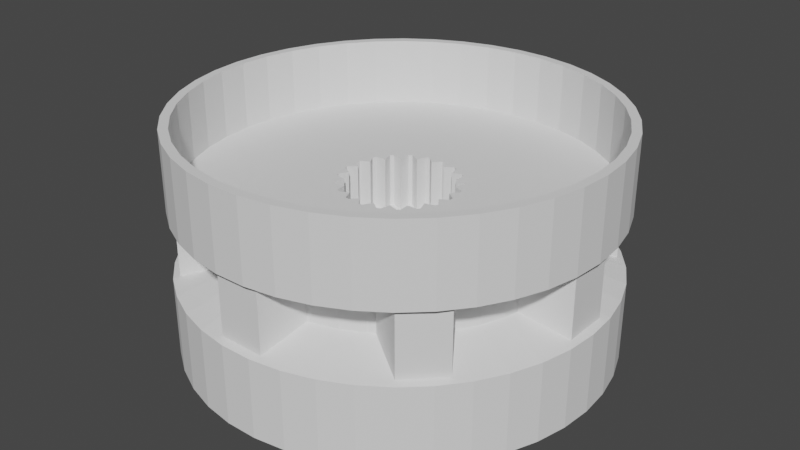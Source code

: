 # Source: WheelDrive.blend  (saved by Blender 2.82.7; exported with 4.5.12 LTS)
import bpy
from mathutils import Matrix  # noqa: F401  (used for matrix-valued properties, if any)

bpy.ops.wm.read_factory_settings(use_empty=True)
scene = bpy.context.scene
scene.name = 'Scene'

# ---- collections
col_wheeldrive = bpy.data.collections.new('WheelDrive'); scene.collection.children.link(col_wheeldrive)

# ---- materials (node trees are filled in below, after node groups)
mat_stldefaultmaterial = bpy.data.materials.new('STLDefaultMaterial')
mat_stldefaultmaterial.use_transparent_shadow = False

# ---- material node trees

# ---- world
world_world = bpy.data.worlds.new('World'); scene.world = world_world
world_world.use_nodes = True; world_world.node_tree.nodes.clear()
_N = world_world.node_tree.nodes; _L = world_world.node_tree.links
n0 = _N.new('ShaderNodeOutputWorld'); n0.name = 'World Output'; n0.location = (300, 300)
n1 = _N.new('ShaderNodeBackground'); n1.name = 'Background'; n1.location = (10, 300)
n1.inputs[0].default_value = (0.05088, 0.05088, 0.05088, 1.0)
_L.new(n1.outputs[0], n0.inputs[0])
n0.is_active_output = True
world_world.color = (0.05088, 0.05088, 0.05088)
world_world.use_sun_shadow = False
world_world.sun_shadow_jitter_overblur = 0.0

# ---- meshes
me_wheeldrive = bpy.data.meshes.new('WheelDrive')
me_wheeldrive.from_pydata([(1.084e-10, 0.1234, -0.04371), (0.03636, 0.1179, -0.04371), (0.06741, 0.2185, -0.04338), (7.105e-16, 0.2287, -0.04338), (0.06949, 0.1019, -0.04371), (0.1288, 0.189, -0.04338), (0.09644, 0.07691, -0.04371), (0.1788, 0.1426, -0.04338), (0.1148, 0.04507, -0.04371), (0.2129, 0.08355, -0.04338), (0.123, 0.009218, -0.04371), (0.228, 0.01709, -0.04338), (0.1203, -0.02745, -0.04371), (0.223, -0.05089, -0.04338), (0.1068, -0.06168, -0.04371), (0.1981, -0.1143, -0.04338), (0.0839, -0.09042, -0.04371), (0.1555, -0.1676, -0.04338), (0.05352, -0.1111, -0.04371), (0.09922, -0.206, -0.04338), (0.01838, -0.122, -0.04371), (0.03408, -0.2261, -0.04338), (-0.01838, -0.122, -0.04371), (-0.03408, -0.2261, -0.04338), (-0.05352, -0.1111, -0.04371), (-0.09922, -0.206, -0.04338), (-0.0839, -0.09042, -0.04371), (-0.1555, -0.1676, -0.04338), (-0.1068, -0.06168, -0.04371), (-0.1981, -0.1143, -0.04338), (-0.1203, -0.02745, -0.04371), (-0.223, -0.05089, -0.04338), (-0.123, 0.009218, -0.04371), (-0.228, 0.01709, -0.04338), (-0.1148, 0.04507, -0.04371), (-0.2129, 0.08355, -0.04338), (-0.09644, 0.07691, -0.04371), (-0.1788, 0.1426, -0.04338), (-0.06949, 0.1019, -0.04371), (-0.1288, 0.189, -0.04338), (-0.03636, 0.1179, -0.04371), (-0.06741, 0.2185, -0.04338), (5.081e-05, 0.229, -0.04097), (0.06754, 0.2188, -0.04097), (0.05092, 0.2219, -0.03986), (0.05094, 0.2219, 0.2), (0.05065, 0.2219, 0.2), (0.05022, 0.2219, 0.2), (0.05024, 0.2219, -0.04017), (0.129, 0.1891, -0.04097), (0.1141, 0.1971, -0.03986), (0.1141, 0.1971, 0.2), (0.1138, 0.1971, 0.2), (0.1134, 0.1972, 0.2), (0.1134, 0.1972, -0.04017), (0.179, 0.1427, -0.04097), (0.1671, 0.1547, -0.03986), (0.1671, 0.1547, 0.2), (0.1669, 0.1548, 0.2), (0.1665, 0.155, 0.2), (0.1665, 0.155, -0.04017), (0.2132, 0.0836, -0.04097), (0.2053, 0.09857, -0.03986), (0.2053, 0.09855, 0.2), (0.2051, 0.09876, 0.2), (0.2048, 0.09907, 0.2), (0.2048, 0.09905, -0.04017), (0.2283, 0.01706, -0.04097), (0.2252, 0.03368, -0.03986), (0.2252, 0.03367, 0.2), (0.2251, 0.03393, 0.2), (0.2249, 0.03431, 0.2), (0.2249, 0.03429, -0.04017), (0.2232, -0.051, -0.04097), (0.2251, -0.03419, -0.03986), (0.2251, -0.03421, 0.2), (0.2251, -0.03393, 0.2), (0.225, -0.0335, 0.2), (0.225, -0.03352, -0.04017), (0.1983, -0.1145, -0.04097), (0.205, -0.09903, -0.03986), (0.205, -0.09905, 0.2), (0.2051, -0.09876, 0.2), (0.2051, -0.09833, 0.2), (0.2051, -0.09835, -0.04017), (0.1557, -0.1679, -0.04097), (0.1667, -0.1551, -0.03986), (0.1667, -0.1551, 0.2), (0.1669, -0.1548, 0.2), (0.167, -0.1544, 0.2), (0.167, -0.1544, -0.04017), (0.0993, -0.2063, -0.04097), (0.1136, -0.1973, -0.03986), (0.1136, -0.1973, 0.2), (0.1138, -0.1971, 0.2), (0.1141, -0.1968, 0.2), (0.1141, -0.1968, -0.04017), (0.03407, -0.2264, -0.04097), (0.05042, -0.2221, -0.03986), (0.0504, -0.2221, 0.2), (0.05065, -0.2219, 0.2), (0.05102, -0.2217, 0.2), (0.051, -0.2217, -0.04017), (-0.03418, -0.2264, -0.04097), (-0.01727, -0.227, -0.03986), (-0.01729, -0.2271, 0.2), (-0.01701, -0.227, 0.2), (-0.01659, -0.2269, 0.2), (-0.01661, -0.2269, -0.04017), (-0.09939, -0.2063, -0.04097), (-0.08343, -0.2119, -0.03986), (-0.08345, -0.2119, 0.2), (-0.08316, -0.2119, 0.2), (-0.08273, -0.2119, 0.2), (-0.08275, -0.2119, -0.04017), (-0.1558, -0.1678, -0.04097), (-0.1422, -0.1779, -0.03986), (-0.1422, -0.1779, 0.2), (-0.1419, -0.178, 0.2), (-0.1415, -0.1781, 0.2), (-0.1415, -0.1781, -0.04017), (-0.1983, -0.1144, -0.04097), (-0.1883, -0.1281, -0.03986), (-0.1883, -0.128, 0.2), (-0.1881, -0.1282, 0.2), (-0.1877, -0.1285, 0.2), (-0.1877, -0.1285, -0.04017), (-0.2232, -0.0509, -0.04097), (-0.2177, -0.06687, -0.03986), (-0.2177, -0.06686, 0.2), (-0.2175, -0.06709, 0.2), (-0.2173, -0.06744, 0.2), (-0.2173, -0.06742, -0.04017), (-0.2283, 0.01716, -0.04097), (-0.2277, 0.0002573, -0.03986), (-0.2277, 0.0002758, 0.2), (-0.2276, -2.923e-09, 0.2), (-0.2275, -0.0004098, 0.2), (-0.2275, -0.0003877, -0.04017), (-0.2131, 0.0837, -0.04097), (-0.2175, 0.06736, -0.03986), (-0.2175, 0.06738, 0.2), (-0.2175, 0.06709, 0.2), (-0.2175, 0.06666, 0.2), (-0.2175, 0.06668, -0.04017), (-0.179, 0.1428, -0.04097), (-0.188, 0.1285, -0.03986), (-0.188, 0.1285, 0.2), (-0.1881, 0.1282, 0.2), (-0.1882, 0.1278, 0.2), (-0.1882, 0.1278, -0.04017), (-0.1289, 0.1892, -0.04097), (-0.1418, 0.1782, -0.03986), (-0.1418, 0.1782, 0.2), (-0.1419, 0.178, 0.2), (-0.1422, 0.1776, 0.2), (-0.1421, 0.1776, -0.04017), (-0.06744, 0.2188, -0.04097), (-0.08295, 0.2121, -0.03986), (-0.08294, 0.2121, 0.2), (-0.08316, 0.2119, 0.2), (-0.08349, 0.2116, 0.2), (-0.08347, 0.2116, -0.04017), (-0.01676, 0.2271, -0.03986), (-0.01674, 0.2271, 0.2), (-0.01701, 0.227, 0.2), (-0.01741, 0.2268, 0.2), (-0.01739, 0.2268, -0.04017), (-0.2403, -0.1067, -0.03361), (-0.2333, -0.1213, -0.03361), (0.2628, -0.008069, -0.03361), (0.2628, 0.008069, -0.03361), (-0.261, -0.03119, -0.03361), (-0.2586, -0.04714, -0.03361), (0.1035, 0.2417, -0.03361), (0.08849, 0.2476, -0.03361), (-0.1981, -0.1728, -0.03361), (-0.1871, -0.1847, -0.03361), (0.1575, -0.2105, -0.03361), (0.1701, -0.2004, -0.03361), (-0.05061, 0.258, -0.03361), (-0.06634, 0.2544, -0.03361), (0.01159, -0.2626, -0.03361), (0.02768, -0.2614, -0.03361), (0.2126, -0.1547, -0.03361), (0.2217, -0.1414, -0.03361), (0.02768, 0.2614, -0.03361), (0.01159, 0.2626, -0.03361), (0.2217, 0.1414, -0.03361), (0.2126, 0.1547, -0.03361), (-0.2333, 0.1213, -0.03361), (-0.2403, 0.1067, -0.03361), (0.2487, -0.08517, -0.03361), (0.2535, -0.06974, -0.03361), (-0.1244, 0.2316, -0.03361), (-0.1384, 0.2235, -0.03361), (-0.2586, 0.04714, -0.03361), (-0.261, 0.03119, -0.03361), (0.1701, 0.2004, -0.03361), (0.1575, 0.2105, -0.03361), (0.2535, 0.06974, -0.03361), (0.2487, 0.08517, -0.03361), (0.08849, -0.2476, -0.03361), (0.1035, -0.2417, -0.03361), (-0.1384, -0.2235, -0.03361), (-0.1244, -0.2316, -0.03361), (-0.06634, -0.2544, -0.03361), (-0.05061, -0.258, -0.03361), (-0.1871, 0.1847, -0.03361), (-0.1981, 0.1728, -0.03361), (-0.935, 7.036e-08, -0.501), (-0.935, 4.969e-08, -0.1498), (-0.9246, 0.1394, -0.1498), (-0.9246, 0.1394, -0.501), (-0.8935, 0.2756, -0.1498), (-0.8935, 0.2756, -0.501), (-0.8424, 0.4057, -0.1498), (-0.8424, 0.4057, -0.501), (-0.7725, 0.5267, -0.1498), (-0.7725, 0.5267, -0.501), (-0.6854, 0.636, -0.1498), (-0.6854, 0.636, -0.501), (-0.583, 0.731, -0.1498), (-0.583, 0.731, -0.501), (-0.4675, 0.8097, -0.1498), (-0.4675, 0.8097, -0.501), (-0.3416, 0.8704, -0.1498), (-0.3416, 0.8704, -0.501), (-0.2081, 0.9116, -0.1498), (-0.2081, 0.9116, -0.501), (-0.06987, 0.9324, -0.1498), (-0.06987, 0.9324, -0.501), (0.06987, 0.9324, -0.1498), (0.06987, 0.9324, -0.501), (0.2081, 0.9116, -0.1498), (0.2081, 0.9116, -0.501), (0.3416, 0.8704, -0.1498), (0.3416, 0.8704, -0.501), (0.4675, 0.8097, -0.1498), (0.4675, 0.8097, -0.501), (0.583, 0.731, -0.1498), (0.583, 0.731, -0.501), (0.6854, 0.636, -0.1498), (0.6854, 0.636, -0.501), (0.7725, 0.5267, -0.1498), (0.7725, 0.5267, -0.501), (0.8424, 0.4057, -0.1498), (0.8424, 0.4057, -0.501), (0.8935, 0.2756, -0.1498), (0.8935, 0.2756, -0.501), (0.9246, 0.1394, -0.1498), (0.9246, 0.1394, -0.501), (0.935, -1.138e-07, -0.1498), (0.935, -9.312e-08, -0.501), (0.9246, -0.1394, -0.1498), (0.9246, -0.1394, -0.501), (0.8935, -0.2756, -0.1498), (0.8935, -0.2756, -0.501), (0.8424, -0.4057, -0.1498), (0.8424, -0.4057, -0.501), (0.7725, -0.5267, -0.1498), (0.7725, -0.5267, -0.501), (0.6854, -0.636, -0.1498), (0.6854, -0.636, -0.501), (0.583, -0.731, -0.1498), (0.583, -0.731, -0.501), (0.4675, -0.8097, -0.1498), (0.4675, -0.8097, -0.501), (0.3416, -0.8704, -0.1498), (0.3416, -0.8704, -0.501), (0.2081, -0.9116, -0.1498), (0.2081, -0.9116, -0.501), (0.06987, -0.9324, -0.1498), (0.06987, -0.9324, -0.501), (-0.06987, -0.9324, -0.1498), (-0.06987, -0.9324, -0.501), (-0.2081, -0.9116, -0.1498), (-0.2081, -0.9116, -0.501), (-0.3416, -0.8704, -0.1498), (-0.3416, -0.8704, -0.501), (-0.4675, -0.8097, -0.1498), (-0.4675, -0.8097, -0.501), (-0.583, -0.731, -0.1498), (-0.583, -0.731, -0.501), (-0.6854, -0.636, -0.1498), (-0.6854, -0.636, -0.501), (-0.7725, -0.5267, -0.1498), (-0.7725, -0.5267, -0.501), (-0.8424, -0.4057, -0.1498), (-0.8424, -0.4057, -0.501), (-0.8935, -0.2756, -0.1498), (-0.8935, -0.2756, -0.501), (-0.9246, -0.1394, -0.1498), (-0.9246, -0.1394, -0.501), (-0.935, -0.001, 0.1508), (-0.935, 2.91e-08, 0.2), (-0.9246, 0.1394, 0.2), (-0.9247, 0.1384, 0.1508), (-0.8935, 0.2756, 0.2), (-0.8938, 0.2746, 0.1508), (-0.8424, 0.4057, 0.2), (-0.8428, 0.4048, 0.1508), (-0.7725, 0.5267, 0.2), (-0.7731, 0.5259, 0.1508), (-0.6854, 0.636, 0.2), (-0.6861, 0.6352, 0.1508), (-0.583, 0.731, 0.2), (-0.5837, 0.7304, 0.1508), (-0.4675, 0.8097, 0.2), (-0.4684, 0.8092, 0.1508), (-0.3416, 0.8704, 0.2), (-0.3425, 0.87, 0.1508), (-0.2081, 0.9116, 0.2), (-0.209, 0.9113, 0.1508), (-0.06987, 0.9324, 0.2), (-0.07087, 0.9323, 0.1508), (0.06987, 0.9324, 0.2), (0.06888, 0.9325, 0.1508), (0.2081, 0.9116, 0.2), (0.2071, 0.9118, 0.1508), (0.3416, 0.8704, 0.2), (0.3407, 0.8707, 0.1508), (0.4675, 0.8097, 0.2), (0.4666, 0.8102, 0.1508), (0.583, 0.731, 0.2), (0.5822, 0.7316, 0.1508), (0.6854, 0.636, 0.2), (0.6847, 0.6367, 0.1508), (0.7725, 0.5267, 0.2), (0.772, 0.5275, 0.1508), (0.8424, 0.4057, 0.2), (0.842, 0.4066, 0.1508), (0.8935, 0.2756, 0.2), (0.8932, 0.2766, 0.1508), (0.9246, 0.1394, 0.2), (0.9244, 0.1403, 0.1508), (0.935, -1.344e-07, 0.2), (0.935, 0.0009999, 0.1508), (0.9246, -0.1394, 0.2), (0.9247, -0.1384, 0.1508), (0.8935, -0.2756, 0.2), (0.8938, -0.2746, 0.1508), (0.8424, -0.4057, 0.2), (0.8428, -0.4048, 0.1508), (0.7725, -0.5267, 0.2), (0.7731, -0.5259, 0.1508), (0.6854, -0.636, 0.2), (0.6861, -0.6352, 0.1508), (0.583, -0.731, 0.2), (0.5837, -0.7304, 0.1508), (0.4675, -0.8097, 0.2), (0.4684, -0.8092, 0.1508), (0.3416, -0.8704, 0.2), (0.3425, -0.87, 0.1508), (0.2081, -0.9116, 0.2), (0.209, -0.9113, 0.1508), (0.06987, -0.9324, 0.2), (0.07087, -0.9323, 0.1508), (-0.06987, -0.9324, 0.2), (-0.06888, -0.9325, 0.1508), (-0.2081, -0.9116, 0.2), (-0.2071, -0.9118, 0.1508), (-0.3416, -0.8704, 0.2), (-0.3407, -0.8707, 0.1508), (-0.4675, -0.8097, 0.2), (-0.4666, -0.8102, 0.1508), (-0.583, -0.731, 0.2), (-0.5822, -0.7316, 0.1508), (-0.6854, -0.636, 0.2), (-0.6847, -0.6367, 0.1508), (-0.7725, -0.5267, 0.2), (-0.772, -0.5275, 0.1508), (-0.8424, -0.4057, 0.2), (-0.842, -0.4066, 0.1508), (-0.8935, -0.2756, 0.2), (-0.8932, -0.2766, 0.1508), (-0.9246, -0.1394, 0.2), (-0.9244, -0.1403, 0.1508), (-0.9, 4.145e-08, -0.1385), (-0.9, 0.1, -0.1409), (-0.8085, 0.1219, -0.1117), (-0.6929, 0.1495, -0.07698), (-0.6792, 0.2095, -0.07698), (-0.6404, 0.3084, -0.07698), (-0.5899, 0.3958, -0.07698), (-0.5982, 0.4078, -0.08126), (-0.7071, 0.5657, -0.1411), (-0.6602, 0.6126, -0.1387), (-0.5657, 0.7071, -0.1403), (-0.5622, 0.705, -0.139), (-0.3844, 0.5957, -0.07698), (-0.3554, 0.6155, -0.07698), (-0.2597, 0.6616, -0.07698), (-0.1582, 0.6929, -0.07698), (-0.1374, 0.6961, -0.07698), (-0.1, 0.9, -0.1409), (-0.06745, 0.9, -0.1393), (0.06745, 0.9, -0.1393), (0.1, 0.9, -0.1409), (0.1491, 0.6943, -0.07698), (0.1582, 0.6929, -0.07698), (0.2597, 0.6616, -0.07698), (0.3554, 0.6155, -0.07698), (0.3944, 0.5889, -0.07698), (0.5617, 0.7044, -0.1388), (0.5657, 0.7071, -0.1403), (0.6602, 0.6126, -0.1387), (0.7071, 0.5657, -0.1411), (0.6187, 0.4219, -0.08936), (0.5961, 0.385, -0.07698), (0.6404, 0.3084, -0.07698), (0.6792, 0.2095, -0.07698), (0.6956, 0.1375, -0.07698), (0.7933, 0.1196, -0.1067), (0.9, 0.1, -0.1409), (0.9, -1.038e-07, -0.1385), (0.9, -0.1, -0.1409), (0.8085, -0.1219, -0.1117), (0.6929, -0.1495, -0.07698), (0.6792, -0.2095, -0.07698), (0.6404, -0.3084, -0.07698), (0.5899, -0.3958, -0.07698), (0.5982, -0.4078, -0.08126), (0.7071, -0.5657, -0.1411), (0.6602, -0.6126, -0.1387), (0.5657, -0.7071, -0.1403), (0.5622, -0.705, -0.139), (0.3844, -0.5957, -0.07698), (0.3554, -0.6155, -0.07698), (0.2597, -0.6616, -0.07698), (0.1582, -0.6929, -0.07698), (0.1374, -0.6961, -0.07698), (0.1, -0.9, -0.1409), (0.06745, -0.9, -0.1393), (-0.06745, -0.9, -0.1393), (-0.1, -0.9, -0.1409), (-0.1491, -0.6943, -0.07698), (-0.1582, -0.6929, -0.07698), (-0.2597, -0.6616, -0.07698), (-0.3554, -0.6155, -0.07698), (-0.3944, -0.5889, -0.07698), (-0.5617, -0.7044, -0.1388), (-0.5657, -0.7071, -0.1403), (-0.6602, -0.6126, -0.1387), (-0.7071, -0.5657, -0.1411), (-0.6187, -0.4219, -0.08936), (-0.5961, -0.385, -0.07698), (-0.6404, -0.3084, -0.07698), (-0.6792, -0.2095, -0.07698), (-0.6956, -0.1375, -0.07698), (-0.7933, -0.1196, -0.1067), (-0.9, -0.1, -0.1409), (-0.6792, 0.2095, 0.07698), (-0.6404, 0.3084, 0.07698), (-0.5899, 0.3958, 0.07698), (-0.5981, 0.4077, 0.08127), (-0.3554, 0.6155, 0.07698), (-0.2597, 0.6616, 0.07698), (-0.1582, 0.6929, 0.07698), (-0.1374, 0.6961, 0.07698), (-0.0683, 0.9, 0.1402), (-0.1, 0.9, 0.1417), (0.1582, 0.6929, 0.07698), (0.2597, 0.6616, 0.07698), (0.3554, 0.6155, 0.07698), (0.3944, 0.5889, 0.07698), (0.5593, 0.7027, 0.1387), (0.6404, 0.3084, 0.07698), (0.6792, 0.2095, 0.07698), (0.6956, 0.1375, 0.07698), (0.7921, 0.1198, 0.1067), (0.6792, -0.2095, 0.07698), (0.6404, -0.3084, 0.07698), (0.5899, -0.3958, 0.07698), (0.5981, -0.4077, 0.08127), (0.3554, -0.6155, 0.07698), (0.2597, -0.6616, 0.07698), (0.1582, -0.6929, 0.07698), (0.1374, -0.6961, 0.07698), (0.0683, -0.9, 0.1402), (0.1, -0.9, 0.1417), (-0.1582, -0.6929, 0.07698), (-0.2597, -0.6616, 0.07698), (-0.3554, -0.6155, 0.07698), (-0.3944, -0.5889, 0.07698), (-0.5593, -0.7027, 0.1387), (-0.6404, -0.3084, 0.07698), (-0.6792, -0.2095, 0.07698), (-0.6956, -0.1375, 0.07698), (-0.7921, -0.1198, 0.1067), (-0.8952, 5.37e-09, 0.5), (-0.8952, 2.303e-08, 0.2), (-0.8852, 0.1334, 0.2), (-0.8852, 0.1334, 0.5), (-0.8554, 0.2639, 0.2), (-0.8554, 0.2639, 0.5), (-0.8065, 0.3884, 0.2), (-0.8065, 0.3884, 0.5), (-0.7396, 0.5043, 0.2), (-0.7396, 0.5043, 0.5), (-0.6562, 0.6089, 0.2), (-0.6562, 0.6089, 0.5), (-0.5581, 0.6999, 0.2), (-0.5581, 0.6999, 0.5), (-0.4476, 0.7752, 0.2), (-0.4476, 0.7752, 0.5), (-0.327, 0.8333, 0.2), (-0.327, 0.8333, 0.5), (-0.1992, 0.8727, 0.2), (-0.1992, 0.8727, 0.5), (-0.0669, 0.8927, 0.2), (-0.0669, 0.8927, 0.5), (0.0669, 0.8927, 0.2), (0.0669, 0.8927, 0.5), (0.1992, 0.8727, 0.2), (0.1992, 0.8727, 0.5), (0.327, 0.8333, 0.2), (0.327, 0.8333, 0.5), (0.4476, 0.7752, 0.2), (0.4476, 0.7752, 0.5), (0.5581, 0.6999, 0.2), (0.5581, 0.6999, 0.5), (0.6562, 0.6089, 0.2), (0.6562, 0.6089, 0.5), (0.7396, 0.5043, 0.2), (0.7396, 0.5043, 0.5), (0.8065, 0.3884, 0.2), (0.8065, 0.3884, 0.5), (0.8554, 0.2639, 0.2), (0.8554, 0.2639, 0.5), (0.8852, 0.1334, 0.2), (0.8852, 0.1334, 0.5), (0.8952, -1.248e-07, 0.2), (0.8952, -1.425e-07, 0.5), (0.8852, -0.1334, 0.2), (0.8852, -0.1334, 0.5), (0.8554, -0.2639, 0.2), (0.8554, -0.2639, 0.5), (0.8065, -0.3884, 0.2), (0.8065, -0.3884, 0.5), (0.7396, -0.5043, 0.2), (0.7396, -0.5043, 0.5), (0.6562, -0.6089, 0.2), (0.6562, -0.6089, 0.5), (0.5581, -0.6999, 0.2), (0.5581, -0.6999, 0.5), (0.4476, -0.7752, 0.2), (0.4476, -0.7752, 0.5), (0.327, -0.8333, 0.2), (0.327, -0.8333, 0.5), (0.1992, -0.8727, 0.2), (0.1992, -0.8727, 0.5), (0.0669, -0.8927, 0.2), (0.0669, -0.8927, 0.5), (-0.0669, -0.8927, 0.2), (-0.0669, -0.8927, 0.5), (-0.1992, -0.8727, 0.2), (-0.1992, -0.8727, 0.5), (-0.327, -0.8333, 0.2), (-0.327, -0.8333, 0.5), (-0.4476, -0.7752, 0.2), (-0.4476, -0.7752, 0.5), (-0.5581, -0.6999, 0.2), (-0.5581, -0.6999, 0.5), (-0.6562, -0.6089, 0.2), (-0.6562, -0.6089, 0.5), (-0.7396, -0.5043, 0.2), (-0.7396, -0.5043, 0.5), (-0.8065, -0.3884, 0.2), (-0.8065, -0.3884, 0.5), (-0.8554, -0.2639, 0.2), (-0.8554, -0.2639, 0.5), (-0.8852, -0.1334, 0.2), (-0.8852, -0.1334, 0.5), (-0.935, 1.144e-08, 0.5), (-0.9246, 0.1394, 0.5), (-0.8935, 0.2756, 0.5), (-0.8424, 0.4057, 0.5), (-0.7725, 0.5267, 0.5), (-0.6854, 0.636, 0.5), (-0.583, 0.731, 0.5), (-0.4675, 0.8097, 0.5), (-0.3416, 0.8704, 0.5), (-0.2081, 0.9116, 0.5), (-0.06987, 0.9324, 0.5), (0.06987, 0.9324, 0.5), (0.2081, 0.9116, 0.5), (0.3416, 0.8704, 0.5), (0.4675, 0.8097, 0.5), (0.583, 0.731, 0.5), (0.6854, 0.636, 0.5), (0.7725, 0.5267, 0.5), (0.8424, 0.4057, 0.5), (0.8935, 0.2756, 0.5), (0.9246, 0.1394, 0.5), (0.935, -1.52e-07, 0.5), (0.9246, -0.1394, 0.5), (0.8935, -0.2756, 0.5), (0.8424, -0.4057, 0.5), (0.7725, -0.5267, 0.5), (0.6854, -0.636, 0.5), (0.583, -0.731, 0.5), (0.4675, -0.8097, 0.5), (0.3416, -0.8704, 0.5), (0.2081, -0.9116, 0.5), (0.06987, -0.9324, 0.5), (-0.06987, -0.9324, 0.5), (-0.2081, -0.9116, 0.5), (-0.3416, -0.8704, 0.5), (-0.4675, -0.8097, 0.5), (-0.583, -0.731, 0.5), (-0.6854, -0.636, 0.5), (-0.7725, -0.5267, 0.5), (-0.8424, -0.4057, 0.5), (-0.8935, -0.2756, 0.5), (-0.9246, -0.1394, 0.5), (-0.2611, 0.03119, 0.2), (-0.2599, 0.03917, 0.2), (-0.2587, 0.04715, 0.2), (-0.2403, 0.1068, 0.2), (-0.2368, 0.114, 0.2), (-0.2333, 0.1213, 0.2), (-0.1981, 0.1728, 0.2), (-0.1926, 0.1788, 0.2), (-0.1872, 0.1847, 0.2), (-0.1384, 0.2236, 0.2), (-0.1314, 0.2276, 0.2), (-0.1244, 0.2316, 0.2), (-0.06635, 0.2544, 0.2), (-0.05848, 0.2562, 0.2), (-0.05061, 0.258, 0.2), (0.01159, 0.2627, 0.2), (0.01964, 0.2621, 0.2), (0.02769, 0.2615, 0.2), (0.0885, 0.2476, 0.2), (0.09601, 0.2446, 0.2), (0.1035, 0.2417, 0.2), (0.1575, 0.2105, 0.2), (0.1639, 0.2055, 0.2), (0.1702, 0.2004, 0.2), (0.2126, 0.1547, 0.2), (0.2171, 0.148, 0.2), (0.2217, 0.1414, 0.2), (0.2488, 0.08517, 0.2), (0.2511, 0.07746, 0.2), (0.2535, 0.06975, 0.2), (0.2628, 0.008069, 0.2), (0.2628, -4.496e-08, 0.2), (0.2628, -0.008069, 0.2), (0.2535, -0.06975, 0.2), (0.2511, -0.07746, 0.2), (0.2488, -0.08517, 0.2), (0.2217, -0.1414, 0.2), (0.2171, -0.148, 0.2), (0.2126, -0.1547, 0.2), (0.1702, -0.2004, 0.2), (0.1639, -0.2055, 0.2), (0.1575, -0.2105, 0.2), (0.1035, -0.2417, 0.2), (0.09601, -0.2446, 0.2), (0.0885, -0.2476, 0.2), (0.02769, -0.2615, 0.2), (0.01964, -0.2621, 0.2), (0.01159, -0.2627, 0.2), (-0.05061, -0.258, 0.2), (-0.05848, -0.2562, 0.2), (-0.06635, -0.2544, 0.2), (-0.1244, -0.2316, 0.2), (-0.1314, -0.2276, 0.2), (-0.1384, -0.2236, 0.2), (-0.1872, -0.1847, 0.2), (-0.1926, -0.1788, 0.2), (-0.1981, -0.1728, 0.2), (-0.2333, -0.1213, 0.2), (-0.2368, -0.114, 0.2), (-0.2403, -0.1068, 0.2), (-0.2587, -0.04715, 0.2), (-0.2599, -0.03917, 0.2), (-0.2611, -0.03119, 0.2), (-0.3, -3.304e-08, -0.501), (-0.2966, 0.04471, -0.501), (-0.2867, 0.08843, -0.501), (-0.2703, 0.1302, -0.501), (-0.2479, 0.169, -0.501), (-0.2199, 0.2041, -0.501), (-0.187, 0.2345, -0.501), (-0.15, 0.2598, -0.501), (-0.1096, 0.2793, -0.501), (-0.06676, 0.2925, -0.501), (-0.02242, 0.2992, -0.501), (0.02242, 0.2992, -0.501), (0.06676, 0.2925, -0.501), (0.1096, 0.2793, -0.501), (0.15, 0.2598, -0.501), (0.187, 0.2345, -0.501), (0.2199, 0.2041, -0.501), (0.2479, 0.169, -0.501), (0.2703, 0.1302, -0.501), (0.2867, 0.08843, -0.501), (0.2966, 0.04471, -0.501), (0.3, 6.579e-08, -0.501), (0.2966, -0.04471, -0.501), (0.2867, -0.08843, -0.501), (0.2703, -0.1302, -0.501), (0.2479, -0.169, -0.501), (0.2199, -0.2041, -0.501), (0.187, -0.2345, -0.501), (0.15, -0.2598, -0.501), (0.1096, -0.2793, -0.501), (0.06676, -0.2925, -0.501), (0.02242, -0.2992, -0.501), (-0.02242, -0.2992, -0.501), (-0.06676, -0.2925, -0.501), (-0.1096, -0.2793, -0.501), (-0.15, -0.2598, -0.501), (-0.187, -0.2345, -0.501), (-0.2199, -0.2041, -0.501), (-0.2479, -0.169, -0.501), (-0.2703, -0.1302, -0.501), (-0.2867, -0.08843, -0.501), (-0.2966, -0.04471, -0.501), (-0.3, -3.304e-08, -0.351), (-0.2966, 0.04471, -0.351), (-0.2867, 0.08843, -0.351), (-0.2703, 0.1302, -0.351), (-0.2479, 0.169, -0.351), (-0.2199, 0.2041, -0.351), (-0.187, 0.2345, -0.351), (-0.15, 0.2598, -0.351), (-0.1096, 0.2793, -0.351), (-0.06676, 0.2925, -0.351), (-0.02242, 0.2992, -0.351), (0.02242, 0.2992, -0.351), (0.06676, 0.2925, -0.351), (0.1096, 0.2793, -0.351), (0.15, 0.2598, -0.351), (0.187, 0.2345, -0.351), (0.2199, 0.2041, -0.351), (0.2479, 0.169, -0.351), (0.2703, 0.1302, -0.351), (0.2867, 0.08843, -0.351), (0.2966, 0.04471, -0.351), (0.3, 4.813e-08, -0.351), (0.2966, -0.04471, -0.351), (0.2867, -0.08843, -0.351), (0.2703, -0.1302, -0.351), (0.2479, -0.169, -0.351), (0.2199, -0.2041, -0.351), (0.187, -0.2345, -0.351), (0.15, -0.2598, -0.351), (0.1096, -0.2793, -0.351), (0.06676, -0.2925, -0.351), (0.02242, -0.2992, -0.351), (-0.02242, -0.2992, -0.351), (-0.06676, -0.2925, -0.351), (-0.1096, -0.2793, -0.351), (-0.15, -0.2598, -0.351), (-0.187, -0.2345, -0.351), (-0.2199, -0.2041, -0.351), (-0.2479, -0.169, -0.351), (-0.2703, -0.1302, -0.351), (-0.2867, -0.08843, -0.351), (-0.2966, -0.04471, -0.351), (-0.15, -3.304e-08, -0.201), (-0.1483, 0.02236, -0.201), (-0.1433, 0.04421, -0.201), (-0.1351, 0.06508, -0.201), (-0.1239, 0.0845, -0.201), (-0.11, 0.102, -0.201), (-0.09352, 0.1173, -0.201), (-0.075, 0.1299, -0.201), (-0.0548, 0.1396, -0.201), (-0.03338, 0.1462, -0.201), (-0.01121, 0.1496, -0.201), (0.01121, 0.1496, -0.201), (0.03338, 0.1462, -0.201), (0.0548, 0.1396, -0.201), (0.075, 0.1299, -0.201), (0.09352, 0.1173, -0.201), (0.11, 0.102, -0.201), (0.1239, 0.0845, -0.201), (0.1351, 0.06508, -0.201), (0.1433, 0.04421, -0.201), (0.1483, 0.02236, -0.201), (0.15, 4.359e-08, -0.201), (0.1483, -0.02236, -0.201), (0.1433, -0.04421, -0.201), (0.1351, -0.06508, -0.201), (0.1239, -0.0845, -0.201), (0.11, -0.102, -0.201), (0.09352, -0.1173, -0.201), (0.075, -0.1299, -0.201), (0.0548, -0.1396, -0.201), (0.03338, -0.1462, -0.201), (0.01121, -0.1496, -0.201), (-0.01121, -0.1496, -0.201), (-0.03338, -0.1462, -0.201), (-0.0548, -0.1396, -0.201), (-0.075, -0.1299, -0.201), (-0.09352, -0.1173, -0.201), (-0.11, -0.102, -0.201), (-0.1239, -0.0845, -0.201), (-0.1351, -0.06508, -0.201), (-0.1433, -0.04421, -0.201), (-0.1483, -0.02236, -0.201), (0.06129, 0.1062, -0.201), (0.04478, 0.1141, -0.201), (0.02728, -0.1195, -0.201), (0.01842, -0.1222, -0.201), (0.05364, -0.1114, -0.201), (0.04478, -0.1141, -0.201), (-0.1104, -0.05318, -0.201), (-0.1071, -0.06181, -0.201), (-0.1013, -0.06905, -0.201), (0.07643, -0.09584, -0.201), (0.08408, -0.09062, -0.201), (0.08986, -0.08337, -0.201), (0.08986, 0.08337, -0.201), (0.09665, 0.07707, -0.201), (0.06964, 0.1021, -0.201), (0.07643, 0.09584, -0.201), (-0.08986, -0.08337, -0.201), (0.1171, -0.03613, -0.201), (0.1205, -0.02751, -0.201), (0.1212, -0.01827, -0.201), (0.1013, 0.06905, -0.201), (-0.00916, -0.1222, -0.201), (-0.01842, -0.1222, -0.201), (0.00916, -0.1222, -0.201), (0.1171, 0.03613, -0.201), (0.1151, 0.04516, -0.201), (0.1104, 0.05319, -0.201), (-0.1171, -0.03613, -0.201), (-0.1205, -0.02751, -0.201), (0.02728, 0.1195, -0.201), (0.00916, 0.1222, -0.201), (0.1212, 0.01827, -0.201), (-0.04478, 0.1141, -0.201), (-0.03644, 0.1181, -0.201), (-0.06964, 0.1021, -0.201), (-0.06129, 0.1062, -0.201), (0.1013, -0.06905, -0.201), (-0.06129, -0.1062, -0.201), (-0.05364, -0.1114, -0.201), (-0.04478, -0.1141, -0.201), (-0.1013, 0.06905, -0.201), (-0.09665, 0.07707, -0.201), (-0.1151, 0.04516, -0.201), (-0.1104, 0.05318, -0.201), (-0.1226, -2.484e-08, -0.201), (-0.1212, -0.01827, -0.201), (-0.00916, 0.1222, -0.201), (1.084e-10, 0.1236, -0.201), (-0.02728, 0.1195, -0.201), (0.1104, -0.05319, -0.201), (0.03644, 0.1181, -0.201), (0.1226, 3.778e-08, -0.201), (0.1233, 0.009238, -0.201), (-0.07643, 0.09584, -0.201), (-0.08986, 0.08337, -0.201), (0.06129, -0.1062, -0.201), (-0.02728, -0.1195, -0.201), (-0.1171, 0.03613, -0.201), (0.1071, -0.06181, -0.201), (-0.1233, 0.009238, -0.201), (-0.08408, -0.09062, -0.201), (-0.07643, -0.09584, -0.201), (-0.1212, 0.01827, -0.201), (-0.9, -0.1, 0.1418), (-0.5961, -0.385, 0.07698), (-0.5657, 0.7071, 0.1411), (-0.5643, 0.7063, 0.1406), (-0.3844, 0.5957, 0.07698), (0.7071, 0.5657, 0.142), (0.5657, 0.7071, 0.1412), (0.6596, 0.6132, 0.1395), (0.8097, -0.1216, 0.1126), (0.9, -0.1, 0.1418), (0.9, 0.0008438, 0.1393), (0.9, 0.1, 0.1418), (0.1491, 0.6943, 0.07698), (0.6929, -0.1495, 0.07698), (-0.6929, 0.1495, 0.07698), (-0.8097, 0.1216, 0.1126), (-0.1491, -0.6943, 0.07698), (0.7071, -0.5657, 0.142), (0.06659, 0.9, 0.1401), (0.3844, -0.5957, 0.07698), (0.5961, 0.385, 0.07698), (0.5643, -0.7063, 0.1406), (-0.1, -0.9, 0.1417), (-0.06659, -0.9, 0.1401), (-0.9, -0.0008439, 0.1393), (-0.6608, 0.612, 0.1395), (-0.9, 0.1, 0.1418), (0.1, 0.9, 0.1417), (-0.7071, -0.5657, 0.142), (-0.5657, -0.7071, 0.1412), (-0.6596, -0.6132, 0.1395), (-0.7071, 0.5657, 0.142), (0.5657, -0.7071, 0.1411), (0.6608, -0.612, 0.1395), (-0.619, -0.4222, 0.08965), (0.619, 0.4222, 0.08965)], [], [(0, 1, 2), (0, 2, 3), (1, 4, 5), (1, 5, 2), (4, 6, 7), (4, 7, 5), (6, 8, 9), (6, 9, 7), (8, 10, 11), (8, 11, 9), (10, 12, 13), (10, 13, 11), (12, 14, 15), (12, 15, 13), (14, 16, 17), (14, 17, 15), (16, 18, 19), (16, 19, 17), (18, 20, 21), (18, 21, 19), (20, 22, 23), (20, 23, 21), (22, 24, 25), (22, 25, 23), (24, 26, 27), (24, 27, 25), (26, 28, 29), (26, 29, 27), (28, 30, 31), (28, 31, 29), (30, 32, 33), (30, 33, 31), (32, 34, 35), (32, 35, 33), (34, 36, 37), (34, 37, 35), (36, 38, 39), (36, 39, 37), (38, 40, 41), (38, 41, 39), (40, 0, 3), (40, 3, 41), (42, 3, 2), (2, 43, 44), (44, 45, 46), (46, 47, 48), (48, 42, 2), (44, 46, 48), (2, 44, 48), (43, 2, 5), (5, 49, 50), (50, 51, 52), (52, 53, 54), (54, 43, 5), (50, 52, 54), (5, 50, 54), (49, 5, 7), (7, 55, 56), (56, 57, 58), (58, 59, 60), (60, 49, 7), (56, 58, 60), (7, 56, 60), (55, 7, 9), (9, 61, 62), (62, 63, 64), (64, 65, 66), (66, 55, 9), (62, 64, 66), (9, 62, 66), (61, 9, 11), (11, 67, 68), (68, 69, 70), (70, 71, 72), (72, 61, 11), (68, 70, 72), (11, 68, 72), (67, 11, 13), (13, 73, 74), (74, 75, 76), (76, 77, 78), (78, 67, 13), (74, 76, 78), (13, 74, 78), (73, 13, 15), (15, 79, 80), (80, 81, 82), (82, 83, 84), (84, 73, 15), (80, 82, 84), (15, 80, 84), (79, 15, 17), (17, 85, 86), (86, 87, 88), (88, 89, 90), (90, 79, 17), (86, 88, 90), (17, 86, 90), (85, 17, 19), (19, 91, 92), (92, 93, 94), (94, 95, 96), (96, 85, 19), (92, 94, 96), (19, 92, 96), (91, 19, 21), (21, 97, 98), (98, 99, 100), (100, 101, 102), (102, 91, 21), (98, 100, 102), (21, 98, 102), (97, 21, 23), (23, 103, 104), (104, 105, 106), (106, 107, 108), (108, 97, 23), (104, 106, 108), (23, 104, 108), (103, 23, 25), (25, 109, 110), (110, 111, 112), (112, 113, 114), (114, 103, 25), (110, 112, 114), (25, 110, 114), (109, 25, 27), (27, 115, 116), (116, 117, 118), (118, 119, 120), (120, 109, 27), (116, 118, 120), (27, 116, 120), (115, 27, 29), (29, 121, 122), (122, 123, 124), (124, 125, 126), (126, 115, 29), (122, 124, 126), (29, 122, 126), (121, 29, 31), (31, 127, 128), (128, 129, 130), (130, 131, 132), (132, 121, 31), (128, 130, 132), (31, 128, 132), (127, 31, 33), (33, 133, 134), (134, 135, 136), (136, 137, 138), (138, 127, 33), (134, 136, 138), (33, 134, 138), (133, 33, 35), (35, 139, 140), (140, 141, 142), (142, 143, 144), (144, 133, 35), (140, 142, 144), (35, 140, 144), (139, 35, 37), (37, 145, 146), (146, 147, 148), (148, 149, 150), (150, 139, 37), (146, 148, 150), (37, 146, 150), (145, 37, 39), (39, 151, 152), (152, 153, 154), (154, 155, 156), (156, 145, 39), (152, 154, 156), (39, 152, 156), (151, 39, 41), (41, 157, 158), (158, 159, 160), (160, 161, 162), (162, 151, 41), (158, 160, 162), (41, 158, 162), (157, 41, 3), (3, 42, 163), (163, 164, 165), (165, 166, 167), (167, 157, 3), (163, 165, 167), (3, 163, 167), (121, 132, 168), (168, 169, 122), (168, 122, 121), (67, 78, 170), (170, 171, 68), (170, 68, 67), (127, 138, 172), (172, 173, 128), (172, 128, 127), (43, 54, 174), (174, 175, 44), (174, 44, 43), (115, 126, 176), (176, 177, 116), (176, 116, 115), (85, 96, 178), (178, 179, 86), (178, 86, 85), (157, 167, 180), (180, 181, 158), (180, 158, 157), (97, 108, 182), (182, 183, 98), (182, 98, 97), (79, 90, 184), (184, 185, 80), (184, 80, 79), (42, 48, 186), (186, 187, 163), (186, 163, 42), (55, 66, 188), (188, 189, 56), (188, 56, 55), (139, 150, 190), (190, 191, 140), (190, 140, 139), (73, 84, 192), (192, 193, 74), (192, 74, 73), (151, 162, 194), (194, 195, 152), (194, 152, 151), (133, 144, 196), (196, 197, 134), (196, 134, 133), (49, 60, 198), (198, 199, 50), (198, 50, 49), (61, 72, 200), (200, 201, 62), (200, 62, 61), (91, 102, 202), (202, 203, 92), (202, 92, 91), (109, 120, 204), (204, 205, 110), (204, 110, 109), (103, 114, 206), (206, 207, 104), (206, 104, 103), (145, 156, 208), (208, 209, 146), (208, 146, 145), (210, 211, 212), (210, 212, 213), (213, 212, 214), (213, 214, 215), (215, 214, 216), (215, 216, 217), (217, 216, 218), (217, 218, 219), (219, 218, 220), (219, 220, 221), (221, 220, 222), (221, 222, 223), (223, 222, 224), (223, 224, 225), (225, 224, 226), (225, 226, 227), (227, 226, 228), (227, 228, 229), (229, 228, 230), (229, 230, 231), (231, 230, 232), (231, 232, 233), (233, 232, 234), (233, 234, 235), (235, 234, 236), (235, 236, 237), (237, 236, 238), (237, 238, 239), (239, 238, 240), (239, 240, 241), (241, 240, 242), (241, 242, 243), (243, 242, 244), (243, 244, 245), (245, 244, 246), (245, 246, 247), (247, 246, 248), (247, 248, 249), (249, 248, 250), (249, 250, 251), (251, 250, 252), (251, 252, 253), (253, 252, 254), (253, 254, 255), (255, 254, 256), (255, 256, 257), (257, 256, 258), (257, 258, 259), (259, 258, 260), (259, 260, 261), (261, 260, 262), (261, 262, 263), (263, 262, 264), (263, 264, 265), (265, 264, 266), (265, 266, 267), (267, 266, 268), (267, 268, 269), (269, 268, 270), (269, 270, 271), (271, 270, 272), (271, 272, 273), (273, 272, 274), (273, 274, 275), (275, 274, 276), (275, 276, 277), (277, 276, 278), (277, 278, 279), (279, 278, 280), (279, 280, 281), (281, 280, 282), (281, 282, 283), (283, 282, 284), (283, 284, 285), (285, 284, 286), (285, 286, 287), (287, 286, 288), (287, 288, 289), (289, 288, 290), (289, 290, 291), (291, 290, 292), (291, 292, 293), (293, 292, 211), (293, 211, 210), (294, 295, 296), (294, 296, 297), (297, 296, 298), (297, 298, 299), (299, 298, 300), (299, 300, 301), (301, 300, 302), (301, 302, 303), (303, 302, 304), (303, 304, 305), (305, 304, 306), (305, 306, 307), (307, 306, 308), (307, 308, 309), (309, 308, 310), (309, 310, 311), (311, 310, 312), (311, 312, 313), (313, 312, 314), (313, 314, 315), (315, 314, 316), (315, 316, 317), (317, 316, 318), (317, 318, 319), (319, 318, 320), (319, 320, 321), (321, 320, 322), (321, 322, 323), (323, 322, 324), (323, 324, 325), (325, 324, 326), (325, 326, 327), (327, 326, 328), (327, 328, 329), (329, 328, 330), (329, 330, 331), (331, 330, 332), (331, 332, 333), (333, 332, 334), (333, 334, 335), (335, 334, 336), (335, 336, 337), (337, 336, 338), (337, 338, 339), (339, 338, 340), (339, 340, 341), (341, 340, 342), (341, 342, 343), (343, 342, 344), (343, 344, 345), (345, 344, 346), (345, 346, 347), (347, 346, 348), (347, 348, 349), (349, 348, 350), (349, 350, 351), (351, 350, 352), (351, 352, 353), (353, 352, 354), (353, 354, 355), (355, 354, 356), (355, 356, 357), (357, 356, 358), (357, 358, 359), (359, 358, 360), (359, 360, 361), (361, 360, 362), (361, 362, 363), (363, 362, 364), (363, 364, 365), (365, 364, 366), (365, 366, 367), (367, 366, 368), (367, 368, 369), (369, 368, 370), (369, 370, 371), (371, 370, 372), (371, 372, 373), (373, 372, 374), (373, 374, 375), (375, 374, 376), (375, 376, 377), (377, 376, 295), (377, 295, 294), (212, 211, 378), (379, 380, 212), (378, 379, 212), (214, 212, 380), (380, 381, 382), (380, 382, 214), (214, 382, 383), (214, 383, 216), (218, 216, 383), (383, 384, 385), (383, 385, 218), (218, 385, 386), (386, 387, 220), (218, 386, 220), (222, 220, 387), (388, 389, 222), (387, 388, 222), (224, 222, 389), (389, 390, 391), (389, 391, 224), (224, 391, 392), (224, 392, 226), (226, 392, 393), (226, 393, 228), (228, 393, 394), (395, 396, 230), (228, 394, 395), (228, 395, 230), (230, 396, 397), (230, 397, 232), (234, 232, 397), (398, 399, 400), (234, 397, 398), (398, 400, 234), (234, 400, 401), (234, 401, 236), (236, 401, 402), (236, 402, 238), (240, 238, 402), (402, 403, 404), (402, 404, 240), (240, 404, 405), (405, 406, 242), (240, 405, 242), (244, 242, 406), (407, 408, 244), (406, 407, 244), (246, 244, 408), (408, 409, 410), (408, 410, 246), (246, 410, 411), (246, 411, 248), (250, 248, 411), (411, 412, 413), (411, 413, 250), (250, 413, 414), (414, 415, 252), (250, 414, 252), (254, 252, 415), (416, 417, 254), (415, 416, 254), (256, 254, 417), (417, 418, 419), (417, 419, 256), (256, 419, 420), (256, 420, 258), (260, 258, 420), (420, 421, 422), (420, 422, 260), (260, 422, 423), (423, 424, 262), (260, 423, 262), (264, 262, 424), (425, 426, 264), (424, 425, 264), (266, 264, 426), (426, 427, 428), (426, 428, 266), (266, 428, 429), (266, 429, 268), (268, 429, 430), (268, 430, 270), (270, 430, 431), (432, 433, 272), (270, 431, 432), (270, 432, 272), (272, 433, 434), (272, 434, 274), (276, 274, 434), (435, 436, 437), (276, 434, 435), (435, 437, 276), (276, 437, 438), (276, 438, 278), (278, 438, 439), (278, 439, 280), (282, 280, 439), (439, 440, 441), (439, 441, 282), (282, 441, 442), (442, 443, 284), (282, 442, 284), (286, 284, 443), (444, 445, 286), (443, 444, 286), (288, 286, 445), (445, 446, 447), (445, 447, 288), (288, 447, 448), (288, 448, 290), (292, 290, 448), (448, 449, 450), (448, 450, 292), (292, 450, 451), (451, 378, 211), (292, 451, 211), (452, 299, 301), (452, 301, 453), (454, 453, 301), (301, 303, 455), (301, 455, 454), (456, 309, 311), (456, 311, 457), (457, 311, 313), (457, 313, 458), (459, 458, 313), (313, 315, 460), (461, 459, 313), (313, 460, 461), (462, 319, 321), (462, 321, 463), (463, 321, 323), (463, 323, 464), (465, 464, 323), (323, 325, 466), (323, 466, 465), (467, 331, 333), (467, 333, 468), (469, 468, 333), (333, 335, 470), (333, 470, 469), (471, 341, 343), (471, 343, 472), (473, 472, 343), (343, 345, 474), (343, 474, 473), (475, 351, 353), (475, 353, 476), (476, 353, 355), (476, 355, 477), (478, 477, 355), (355, 357, 479), (480, 478, 355), (355, 479, 480), (481, 361, 363), (481, 363, 482), (482, 363, 365), (482, 365, 483), (484, 483, 365), (365, 367, 485), (365, 485, 484), (486, 373, 375), (486, 375, 487), (488, 487, 375), (375, 377, 489), (375, 489, 488), (382, 452, 453), (382, 453, 383), (383, 453, 454), (383, 454, 384), (391, 456, 457), (391, 457, 392), (392, 457, 458), (392, 458, 393), (393, 458, 459), (393, 459, 394), (400, 462, 463), (400, 463, 401), (401, 463, 464), (401, 464, 402), (402, 464, 465), (402, 465, 403), (410, 467, 468), (410, 468, 411), (411, 468, 469), (411, 469, 412), (419, 471, 472), (419, 472, 420), (420, 472, 473), (420, 473, 421), (428, 475, 476), (428, 476, 429), (429, 476, 477), (429, 477, 430), (430, 477, 478), (430, 478, 431), (437, 481, 482), (437, 482, 438), (438, 482, 483), (438, 483, 439), (439, 483, 484), (439, 484, 440), (447, 486, 487), (447, 487, 448), (448, 487, 488), (448, 488, 449), (490, 491, 492), (490, 492, 493), (493, 492, 494), (493, 494, 495), (495, 494, 496), (495, 496, 497), (497, 496, 498), (497, 498, 499), (499, 498, 500), (499, 500, 501), (501, 500, 502), (501, 502, 503), (503, 502, 504), (503, 504, 505), (505, 504, 506), (505, 506, 507), (507, 506, 508), (507, 508, 509), (509, 508, 510), (509, 510, 511), (511, 510, 512), (511, 512, 513), (513, 512, 514), (513, 514, 515), (515, 514, 516), (515, 516, 517), (517, 516, 518), (517, 518, 519), (519, 518, 520), (519, 520, 521), (521, 520, 522), (521, 522, 523), (523, 522, 524), (523, 524, 525), (525, 524, 526), (525, 526, 527), (527, 526, 528), (527, 528, 529), (529, 528, 530), (529, 530, 531), (531, 530, 532), (531, 532, 533), (533, 532, 534), (533, 534, 535), (535, 534, 536), (535, 536, 537), (537, 536, 538), (537, 538, 539), (539, 538, 540), (539, 540, 541), (541, 540, 542), (541, 542, 543), (543, 542, 544), (543, 544, 545), (545, 544, 546), (545, 546, 547), (547, 546, 548), (547, 548, 549), (549, 548, 550), (549, 550, 551), (551, 550, 552), (551, 552, 553), (553, 552, 554), (553, 554, 555), (555, 554, 556), (555, 556, 557), (557, 556, 558), (557, 558, 559), (559, 558, 560), (559, 560, 561), (561, 560, 562), (561, 562, 563), (563, 562, 564), (563, 564, 565), (565, 564, 566), (565, 566, 567), (567, 566, 568), (567, 568, 569), (569, 568, 570), (569, 570, 571), (571, 570, 572), (571, 572, 573), (573, 572, 491), (573, 491, 490), (574, 490, 493), (574, 493, 575), (575, 493, 495), (575, 495, 576), (576, 495, 497), (576, 497, 577), (577, 497, 499), (577, 499, 578), (578, 499, 501), (578, 501, 579), (579, 501, 503), (579, 503, 580), (580, 503, 505), (580, 505, 581), (581, 505, 507), (581, 507, 582), (582, 507, 509), (582, 509, 583), (583, 509, 511), (583, 511, 584), (584, 511, 513), (584, 513, 585), (585, 513, 515), (585, 515, 586), (586, 515, 517), (586, 517, 587), (587, 517, 519), (587, 519, 588), (588, 519, 521), (588, 521, 589), (589, 521, 523), (589, 523, 590), (590, 523, 525), (590, 525, 591), (591, 525, 527), (591, 527, 592), (592, 527, 529), (592, 529, 593), (593, 529, 531), (593, 531, 594), (594, 531, 533), (594, 533, 595), (595, 533, 535), (595, 535, 596), (596, 535, 537), (596, 537, 597), (597, 537, 539), (597, 539, 598), (598, 539, 541), (598, 541, 599), (599, 541, 543), (599, 543, 600), (600, 543, 545), (600, 545, 601), (601, 545, 547), (601, 547, 602), (602, 547, 549), (602, 549, 603), (603, 549, 551), (603, 551, 604), (604, 551, 553), (604, 553, 605), (605, 553, 555), (605, 555, 606), (606, 555, 557), (606, 557, 607), (607, 557, 559), (607, 559, 608), (608, 559, 561), (608, 561, 609), (609, 561, 563), (609, 563, 610), (610, 563, 565), (610, 565, 611), (611, 565, 567), (611, 567, 612), (612, 567, 569), (612, 569, 613), (613, 569, 571), (613, 571, 614), (614, 571, 573), (614, 573, 615), (615, 573, 490), (615, 490, 574), (295, 574, 575), (295, 575, 296), (296, 575, 576), (296, 576, 298), (298, 576, 577), (298, 577, 300), (300, 577, 578), (300, 578, 302), (302, 578, 579), (302, 579, 304), (304, 579, 580), (304, 580, 306), (306, 580, 581), (306, 581, 308), (308, 581, 582), (308, 582, 310), (310, 582, 583), (310, 583, 312), (312, 583, 584), (312, 584, 314), (314, 584, 585), (314, 585, 316), (316, 585, 586), (316, 586, 318), (318, 586, 587), (318, 587, 320), (320, 587, 588), (320, 588, 322), (322, 588, 589), (322, 589, 324), (324, 589, 590), (324, 590, 326), (326, 590, 591), (326, 591, 328), (328, 591, 592), (328, 592, 330), (330, 592, 593), (330, 593, 332), (332, 593, 594), (332, 594, 334), (334, 594, 595), (334, 595, 336), (336, 595, 596), (336, 596, 338), (338, 596, 597), (338, 597, 340), (340, 597, 598), (340, 598, 342), (342, 598, 599), (342, 599, 344), (344, 599, 600), (344, 600, 346), (346, 600, 601), (346, 601, 348), (348, 601, 602), (348, 602, 350), (350, 602, 603), (350, 603, 352), (352, 603, 604), (352, 604, 354), (354, 604, 605), (354, 605, 356), (356, 605, 606), (356, 606, 358), (358, 606, 607), (358, 607, 360), (360, 607, 608), (360, 608, 362), (362, 608, 609), (362, 609, 364), (364, 609, 610), (364, 610, 366), (366, 610, 611), (366, 611, 368), (368, 611, 612), (368, 612, 370), (370, 612, 613), (370, 613, 372), (372, 613, 614), (372, 614, 374), (374, 614, 615), (374, 615, 376), (376, 615, 574), (376, 574, 295), (492, 491, 136), (136, 135, 616), (616, 617, 492), (136, 616, 492), (494, 492, 617), (618, 143, 142), (494, 617, 618), (618, 142, 494), (496, 494, 142), (142, 141, 619), (619, 620, 496), (142, 619, 496), (498, 496, 620), (621, 149, 148), (498, 620, 621), (621, 148, 498), (500, 498, 148), (148, 147, 622), (622, 623, 500), (148, 622, 500), (502, 500, 623), (624, 155, 154), (502, 623, 624), (624, 154, 502), (504, 502, 154), (154, 153, 625), (625, 626, 504), (154, 625, 504), (506, 504, 626), (627, 161, 160), (506, 626, 627), (627, 160, 506), (508, 506, 160), (160, 159, 628), (628, 629, 508), (160, 628, 508), (510, 508, 629), (630, 166, 165), (510, 629, 630), (630, 165, 510), (512, 510, 165), (165, 164, 631), (631, 632, 512), (165, 631, 512), (514, 512, 632), (633, 47, 46), (514, 632, 633), (633, 46, 514), (516, 514, 46), (46, 45, 634), (634, 635, 516), (46, 634, 516), (518, 516, 635), (636, 53, 52), (518, 635, 636), (636, 52, 518), (520, 518, 52), (52, 51, 637), (637, 638, 520), (52, 637, 520), (522, 520, 638), (639, 59, 58), (522, 638, 639), (639, 58, 522), (524, 522, 58), (58, 57, 640), (640, 641, 524), (58, 640, 524), (526, 524, 641), (642, 65, 64), (526, 641, 642), (642, 64, 526), (528, 526, 64), (64, 63, 643), (643, 644, 528), (64, 643, 528), (530, 528, 644), (645, 71, 70), (530, 644, 645), (645, 70, 530), (532, 530, 70), (70, 69, 646), (646, 647, 532), (70, 646, 532), (534, 532, 647), (648, 77, 76), (534, 647, 648), (648, 76, 534), (536, 534, 76), (76, 75, 649), (649, 650, 536), (76, 649, 536), (538, 536, 650), (651, 83, 82), (538, 650, 651), (651, 82, 538), (540, 538, 82), (82, 81, 652), (652, 653, 540), (82, 652, 540), (542, 540, 653), (654, 89, 88), (542, 653, 654), (654, 88, 542), (544, 542, 88), (88, 87, 655), (655, 656, 544), (88, 655, 544), (546, 544, 656), (657, 95, 94), (546, 656, 657), (657, 94, 546), (548, 546, 94), (94, 93, 658), (658, 659, 548), (94, 658, 548), (550, 548, 659), (660, 101, 100), (550, 659, 660), (660, 100, 550), (552, 550, 100), (100, 99, 661), (661, 662, 552), (100, 661, 552), (554, 552, 662), (663, 107, 106), (554, 662, 663), (663, 106, 554), (556, 554, 106), (106, 105, 664), (664, 665, 556), (106, 664, 556), (558, 556, 665), (666, 113, 112), (558, 665, 666), (666, 112, 558), (560, 558, 112), (112, 111, 667), (667, 668, 560), (112, 667, 560), (562, 560, 668), (669, 119, 118), (562, 668, 669), (669, 118, 562), (564, 562, 118), (118, 117, 670), (670, 671, 564), (118, 670, 564), (566, 564, 671), (672, 125, 124), (566, 671, 672), (672, 124, 566), (568, 566, 124), (124, 123, 673), (673, 674, 568), (124, 673, 568), (570, 568, 674), (675, 131, 130), (570, 674, 675), (675, 130, 570), (572, 570, 130), (130, 129, 676), (676, 677, 572), (130, 676, 572), (491, 572, 677), (678, 137, 136), (491, 677, 678), (678, 136, 491), (679, 210, 213), (679, 213, 680), (680, 213, 215), (680, 215, 681), (681, 215, 217), (681, 217, 682), (682, 217, 219), (682, 219, 683), (683, 219, 221), (683, 221, 684), (684, 221, 223), (684, 223, 685), (685, 223, 225), (685, 225, 686), (686, 225, 227), (686, 227, 687), (687, 227, 229), (687, 229, 688), (688, 229, 231), (688, 231, 689), (689, 231, 233), (689, 233, 690), (690, 233, 235), (690, 235, 691), (691, 235, 237), (691, 237, 692), (692, 237, 239), (692, 239, 693), (693, 239, 241), (693, 241, 694), (694, 241, 243), (694, 243, 695), (695, 243, 245), (695, 245, 696), (696, 245, 247), (696, 247, 697), (697, 247, 249), (697, 249, 698), (698, 249, 251), (698, 251, 699), (699, 251, 253), (699, 253, 700), (700, 253, 255), (700, 255, 701), (701, 255, 257), (701, 257, 702), (702, 257, 259), (702, 259, 703), (703, 259, 261), (703, 261, 704), (704, 261, 263), (704, 263, 705), (705, 263, 265), (705, 265, 706), (706, 265, 267), (706, 267, 707), (707, 267, 269), (707, 269, 708), (708, 269, 271), (708, 271, 709), (709, 271, 273), (709, 273, 710), (710, 273, 275), (710, 275, 711), (711, 275, 277), (711, 277, 712), (712, 277, 279), (712, 279, 713), (713, 279, 281), (713, 281, 714), (714, 281, 283), (714, 283, 715), (715, 283, 285), (715, 285, 716), (716, 285, 287), (716, 287, 717), (717, 287, 289), (717, 289, 718), (718, 289, 291), (718, 291, 719), (719, 291, 293), (719, 293, 720), (720, 293, 210), (720, 210, 679), (721, 679, 680), (721, 680, 722), (722, 680, 681), (722, 681, 723), (723, 681, 682), (723, 682, 724), (724, 682, 683), (724, 683, 725), (725, 683, 684), (725, 684, 726), (726, 684, 685), (726, 685, 727), (727, 685, 686), (727, 686, 728), (728, 686, 687), (728, 687, 729), (729, 687, 688), (729, 688, 730), (730, 688, 689), (730, 689, 731), (731, 689, 690), (731, 690, 732), (732, 690, 691), (732, 691, 733), (733, 691, 692), (733, 692, 734), (734, 692, 693), (734, 693, 735), (735, 693, 694), (735, 694, 736), (736, 694, 695), (736, 695, 737), (737, 695, 696), (737, 696, 738), (738, 696, 697), (738, 697, 739), (739, 697, 698), (739, 698, 740), (740, 698, 699), (740, 699, 741), (741, 699, 700), (741, 700, 742), (742, 700, 701), (742, 701, 743), (743, 701, 702), (743, 702, 744), (744, 702, 703), (744, 703, 745), (745, 703, 704), (745, 704, 746), (746, 704, 705), (746, 705, 747), (747, 705, 706), (747, 706, 748), (748, 706, 707), (748, 707, 749), (749, 707, 708), (749, 708, 750), (750, 708, 709), (750, 709, 751), (751, 709, 710), (751, 710, 752), (752, 710, 711), (752, 711, 753), (753, 711, 712), (753, 712, 754), (754, 712, 713), (754, 713, 755), (755, 713, 714), (755, 714, 756), (756, 714, 715), (756, 715, 757), (757, 715, 716), (757, 716, 758), (758, 716, 717), (758, 717, 759), (759, 717, 718), (759, 718, 760), (760, 718, 719), (760, 719, 761), (761, 719, 720), (761, 720, 762), (762, 720, 679), (762, 679, 721), (763, 721, 722), (763, 722, 764), (764, 722, 723), (764, 723, 765), (765, 723, 724), (765, 724, 766), (766, 724, 725), (766, 725, 767), (767, 725, 726), (767, 726, 768), (768, 726, 727), (768, 727, 769), (769, 727, 728), (769, 728, 770), (770, 728, 729), (770, 729, 771), (771, 729, 730), (771, 730, 772), (772, 730, 731), (772, 731, 773), (773, 731, 732), (773, 732, 774), (774, 732, 733), (774, 733, 775), (775, 733, 734), (775, 734, 776), (776, 734, 735), (776, 735, 777), (777, 735, 736), (777, 736, 778), (778, 736, 737), (778, 737, 779), (779, 737, 738), (779, 738, 780), (780, 738, 739), (780, 739, 781), (781, 739, 740), (781, 740, 782), (782, 740, 741), (782, 741, 783), (783, 741, 742), (783, 742, 784), (784, 742, 743), (784, 743, 785), (785, 743, 744), (785, 744, 786), (786, 744, 745), (786, 745, 787), (787, 745, 746), (787, 746, 788), (788, 746, 747), (788, 747, 789), (789, 747, 748), (789, 748, 790), (790, 748, 749), (790, 749, 791), (791, 749, 750), (791, 750, 792), (792, 750, 751), (792, 751, 793), (793, 751, 752), (793, 752, 794), (794, 752, 753), (794, 753, 795), (795, 753, 754), (795, 754, 796), (796, 754, 755), (796, 755, 797), (797, 755, 756), (797, 756, 798), (798, 756, 757), (798, 757, 799), (799, 757, 758), (799, 758, 800), (800, 758, 759), (800, 759, 801), (801, 759, 760), (801, 760, 802), (802, 760, 761), (802, 761, 803), (803, 761, 762), (803, 762, 804), (804, 762, 721), (804, 721, 763), (805, 806, 776), (805, 776, 777), (650, 649, 193), (193, 192, 651), (193, 651, 650), (624, 208, 156), (624, 156, 155), (642, 188, 66), (642, 66, 65), (807, 808, 20), (20, 18, 809), (809, 810, 807), (20, 809, 807), (153, 152, 195), (153, 195, 625), (677, 676, 173), (173, 172, 678), (173, 678, 677), (123, 122, 169), (123, 169, 673), (802, 811, 812), (812, 813, 801), (812, 801, 802), (790, 814, 815), (815, 816, 789), (815, 789, 790), (671, 670, 177), (177, 176, 672), (177, 672, 671), (621, 190, 150), (621, 150, 149), (117, 116, 177), (117, 177, 670), (817, 818, 6), (6, 4, 819), (820, 817, 6), (6, 819, 820), (668, 667, 205), (205, 204, 669), (205, 669, 668), (813, 821, 800), (813, 800, 801), (666, 206, 114), (666, 114, 113), (663, 182, 108), (663, 108, 107), (778, 820, 819), (819, 805, 777), (819, 777, 778), (786, 822, 823), (823, 824, 785), (823, 785, 786), (147, 146, 209), (147, 209, 622), (780, 825, 818), (818, 817, 779), (818, 779, 780), (826, 827, 22), (22, 20, 808), (828, 826, 22), (22, 808, 828), (782, 829, 830), (830, 831, 781), (830, 781, 782), (635, 634, 175), (175, 174, 636), (175, 636, 635), (644, 643, 201), (201, 200, 645), (201, 645, 644), (832, 833, 30), (30, 28, 812), (811, 832, 30), (30, 812, 811), (834, 835, 774), (834, 774, 775), (836, 829, 782), (836, 782, 783), (678, 172, 138), (678, 138, 137), (837, 838, 40), (40, 38, 839), (839, 840, 837), (40, 839, 837), (816, 841, 788), (816, 788, 789), (111, 110, 205), (111, 205, 667), (798, 842, 843), (843, 844, 797), (843, 797, 798), (675, 168, 132), (675, 132, 131), (645, 200, 72), (645, 72, 71), (831, 830, 8), (8, 6, 818), (825, 831, 8), (8, 818, 825), (845, 846, 36), (36, 34, 847), (848, 845, 36), (36, 847, 848), (807, 810, 792), (807, 792, 793), (164, 163, 187), (164, 187, 631), (75, 74, 193), (75, 193, 649), (69, 68, 171), (69, 171, 646), (45, 44, 175), (45, 175, 634), (849, 850, 804), (849, 804, 763), (135, 134, 197), (135, 197, 616), (57, 56, 189), (57, 189, 640), (851, 852, 0), (0, 40, 838), (838, 853, 851), (0, 838, 851), (654, 184, 90), (654, 90, 89), (854, 822, 786), (854, 786, 787), (620, 619, 191), (191, 190, 621), (191, 621, 620), (776, 806, 855), (855, 834, 775), (855, 775, 776), (641, 640, 189), (189, 188, 642), (189, 642, 641), (639, 198, 60), (639, 60, 59), (831, 825, 780), (831, 780, 781), (653, 652, 185), (185, 184, 654), (185, 654, 653), (784, 856, 857), (857, 836, 783), (857, 783, 784), (804, 850, 833), (833, 832, 803), (833, 803, 804), (662, 661, 183), (183, 182, 663), (183, 663, 662), (817, 820, 778), (817, 778, 779), (774, 835, 852), (852, 851, 773), (852, 773, 774), (834, 855, 1), (1, 0, 852), (835, 834, 1), (1, 852, 835), (858, 839, 38), (38, 36, 846), (859, 858, 38), (38, 846, 859), (629, 628, 181), (181, 180, 630), (181, 630, 629), (669, 204, 120), (669, 120, 119), (617, 616, 197), (197, 196, 618), (197, 618, 617), (648, 170, 78), (648, 78, 77), (638, 637, 199), (199, 198, 639), (199, 639, 638), (837, 840, 770), (837, 770, 771), (674, 673, 169), (169, 168, 675), (169, 675, 674), (51, 50, 199), (51, 199, 637), (826, 828, 794), (826, 794, 795), (770, 840, 839), (839, 858, 769), (839, 769, 770), (794, 828, 808), (808, 807, 793), (808, 793, 794), (105, 104, 207), (105, 207, 664), (618, 196, 144), (618, 144, 143), (836, 857, 10), (10, 8, 830), (829, 836, 10), (10, 830, 829), (860, 814, 790), (860, 790, 791), (99, 98, 183), (99, 183, 661), (636, 174, 54), (636, 54, 53), (633, 186, 48), (633, 48, 47), (844, 861, 796), (844, 796, 797), (660, 202, 102), (660, 102, 101), (766, 848, 847), (847, 862, 765), (847, 765, 766), (792, 810, 809), (809, 860, 791), (809, 791, 792), (854, 863, 14), (14, 12, 823), (822, 854, 14), (14, 823, 822), (860, 809, 18), (18, 16, 815), (814, 860, 18), (18, 815, 814), (81, 80, 185), (81, 185, 652), (816, 815, 16), (16, 14, 863), (863, 841, 816), (16, 863, 816), (849, 864, 32), (32, 30, 833), (850, 849, 32), (32, 833, 850), (632, 631, 187), (187, 186, 633), (187, 633, 632), (665, 664, 207), (207, 206, 666), (207, 666, 665), (93, 92, 203), (93, 203, 658), (800, 821, 865), (865, 866, 799), (865, 799, 800), (129, 128, 173), (129, 173, 676), (813, 812, 28), (28, 26, 865), (865, 821, 813), (28, 865, 813), (651, 192, 84), (651, 84, 83), (772, 853, 838), (838, 837, 771), (838, 771, 772), (656, 655, 179), (179, 178, 657), (179, 657, 656), (824, 823, 12), (12, 10, 857), (856, 824, 12), (12, 857, 856), (672, 176, 126), (672, 126, 125), (768, 859, 846), (846, 845, 767), (846, 767, 768), (626, 625, 195), (195, 194, 627), (195, 627, 626), (623, 622, 209), (209, 208, 624), (209, 624, 623), (657, 178, 96), (657, 96, 95), (87, 86, 179), (87, 179, 655), (159, 158, 181), (159, 181, 628), (866, 842, 798), (866, 798, 799), (805, 819, 4), (4, 1, 855), (806, 805, 4), (4, 855, 806), (844, 843, 24), (24, 22, 827), (861, 844, 24), (24, 827, 861), (851, 853, 772), (851, 772, 773), (141, 140, 191), (141, 191, 619), (647, 646, 171), (171, 170, 648), (171, 648, 647), (659, 658, 203), (203, 202, 660), (203, 660, 659), (764, 867, 864), (864, 849, 763), (864, 763, 764), (866, 865, 26), (26, 24, 843), (843, 842, 866), (26, 843, 866), (832, 811, 802), (832, 802, 803), (630, 180, 167), (630, 167, 166), (858, 859, 768), (858, 768, 769), (63, 62, 201), (63, 201, 643), (796, 861, 827), (827, 826, 795), (827, 795, 796), (788, 841, 863), (863, 854, 787), (863, 787, 788), (627, 194, 162), (627, 162, 161), (845, 848, 766), (845, 766, 767), (862, 867, 764), (862, 764, 765), (824, 856, 784), (824, 784, 785), (862, 847, 34), (34, 32, 864), (867, 862, 34), (34, 864, 867), (868, 451, 450), (450, 449, 488), (489, 868, 450), (450, 488, 489), (446, 869, 486), (446, 486, 447), (388, 870, 871), (871, 872, 390), (389, 388, 871), (871, 390, 389), (873, 407, 406), (406, 405, 874), (875, 873, 406), (406, 874, 875), (339, 876, 877), (877, 878, 337), (877, 337, 339), (877, 416, 415), (415, 414, 879), (878, 877, 415), (415, 879, 878), (399, 880, 462), (399, 462, 400), (416, 877, 876), (876, 881, 418), (417, 416, 876), (876, 418, 417), (452, 882, 883), (883, 297, 299), (883, 299, 452), (436, 884, 481), (436, 481, 437), (885, 423, 422), (422, 421, 473), (474, 885, 422), (422, 473, 474), (886, 460, 315), (886, 315, 317), (427, 887, 475), (427, 475, 428), (409, 888, 467), (409, 467, 410), (475, 887, 889), (889, 349, 351), (889, 351, 475), (471, 881, 876), (876, 339, 341), (876, 341, 471), (481, 884, 890), (890, 891, 359), (361, 481, 890), (890, 359, 361), (294, 892, 868), (868, 489, 377), (868, 377, 294), (307, 871, 870), (870, 893, 305), (870, 305, 307), (456, 872, 871), (871, 307, 309), (871, 309, 456), (379, 894, 883), (883, 882, 381), (380, 379, 883), (883, 381, 380), (895, 398, 397), (396, 395, 461), (895, 397, 396), (886, 895, 396), (396, 461, 460), (396, 460, 886), (896, 444, 443), (443, 442, 897), (898, 896, 443), (443, 897, 898), (327, 875, 874), (874, 466, 325), (874, 325, 327), (305, 893, 899), (899, 455, 303), (899, 303, 305), (349, 889, 900), (900, 901, 347), (900, 347, 349), (432, 431, 478), (432, 478, 480), (337, 878, 879), (879, 470, 335), (879, 335, 337), (899, 386, 385), (385, 384, 454), (455, 899, 385), (385, 454, 455), (390, 872, 456), (390, 456, 391), (874, 405, 404), (404, 403, 465), (466, 874, 404), (404, 465, 466), (879, 414, 413), (413, 412, 469), (470, 879, 413), (413, 469, 470), (425, 900, 889), (889, 887, 427), (426, 425, 889), (889, 427, 426), (347, 901, 885), (885, 474, 345), (885, 345, 347), (462, 880, 895), (895, 886, 317), (319, 462, 895), (895, 317, 319), (418, 881, 471), (418, 471, 419), (297, 883, 894), (894, 892, 294), (894, 294, 297), (486, 869, 902), (902, 371, 373), (902, 373, 486), (381, 882, 452), (381, 452, 382), (444, 896, 902), (902, 869, 446), (445, 444, 902), (902, 446, 445), (900, 425, 424), (424, 423, 885), (901, 900, 424), (424, 885, 901), (890, 884, 436), (890, 436, 435), (407, 873, 903), (903, 888, 409), (408, 407, 903), (903, 409, 408), (897, 442, 441), (441, 440, 484), (485, 897, 441), (441, 484, 485), (467, 888, 903), (903, 329, 331), (903, 331, 467), (870, 388, 387), (387, 386, 899), (893, 870, 387), (387, 899, 893), (395, 394, 459), (395, 459, 461), (371, 902, 896), (896, 898, 369), (896, 369, 371), (895, 880, 399), (895, 399, 398), (894, 379, 378), (378, 451, 868), (892, 894, 378), (378, 868, 892), (890, 435, 434), (433, 432, 480), (890, 434, 433), (891, 890, 433), (433, 480, 479), (433, 479, 891), (891, 479, 357), (891, 357, 359), (369, 898, 897), (897, 485, 367), (897, 367, 369), (329, 903, 873), (873, 875, 327), (873, 327, 329)])
me_wheeldrive.materials.append(mat_stldefaultmaterial)
me_wheeldrive.use_remesh_fix_poles = True
me_wheeldrive.use_remesh_preserve_attributes = False
me_wheeldrive.use_mirror_vertex_groups = False
me_wheeldrive.update()

# ---- objects
ob_wheeldrive = bpy.data.objects.new('WheelDrive', me_wheeldrive)

# ---- transforms, parenting, visibility, modifiers, constraints
ob_wheeldrive.location = (0.0, 0.0, 0.0)
ob_wheeldrive.lineart.crease_threshold = 0.0

# ---- collection membership
col_wheeldrive.objects.link(ob_wheeldrive)

# ---- scene / render settings (as saved in the file)
scene.frame_start = 1; scene.frame_end = 250; scene.frame_set(1)
scene.render.engine = 'BLENDER_EEVEE_NEXT'
scene.cycles.use_denoising = False
scene.cycles.samples = 128
scene.cycles.sampling_pattern = 'TABULATED_SOBOL'
scene.cycles.use_adaptive_sampling = False
scene.cycles.use_light_tree = False
scene.view_settings.view_transform = 'Filmic'
bpy.context.view_layer.update()

# ---- added for rendering (the .blend has no active camera and no usable light): camera, sun
cam_auto = bpy.data.cameras.new('AutoCamera')
cam_auto.lens = 50.0
cam_auto.sensor_width = 36.0
cam_auto.clip_end = 1000.0
ob_auto_camera = bpy.data.objects.new('AutoCamera', cam_auto)
scene.collection.objects.link(ob_auto_camera)
ob_auto_camera.location = (2.61314, -3.13577, 2.09001)
ob_auto_camera.rotation_euler = (1.09748, -7.21219e-08, 0.694738)
scene.camera = ob_auto_camera
light_auto_sun = bpy.data.lights.new('AutoSun', 'SUN')
light_auto_sun.energy = 3.0
light_auto_sun.angle = 0.0523599
ob_auto_sun = bpy.data.objects.new('AutoSun', light_auto_sun)
scene.collection.objects.link(ob_auto_sun)
ob_auto_sun.rotation_euler = (0.872665, 0.174533, 0.523599)
bpy.context.view_layer.update()
